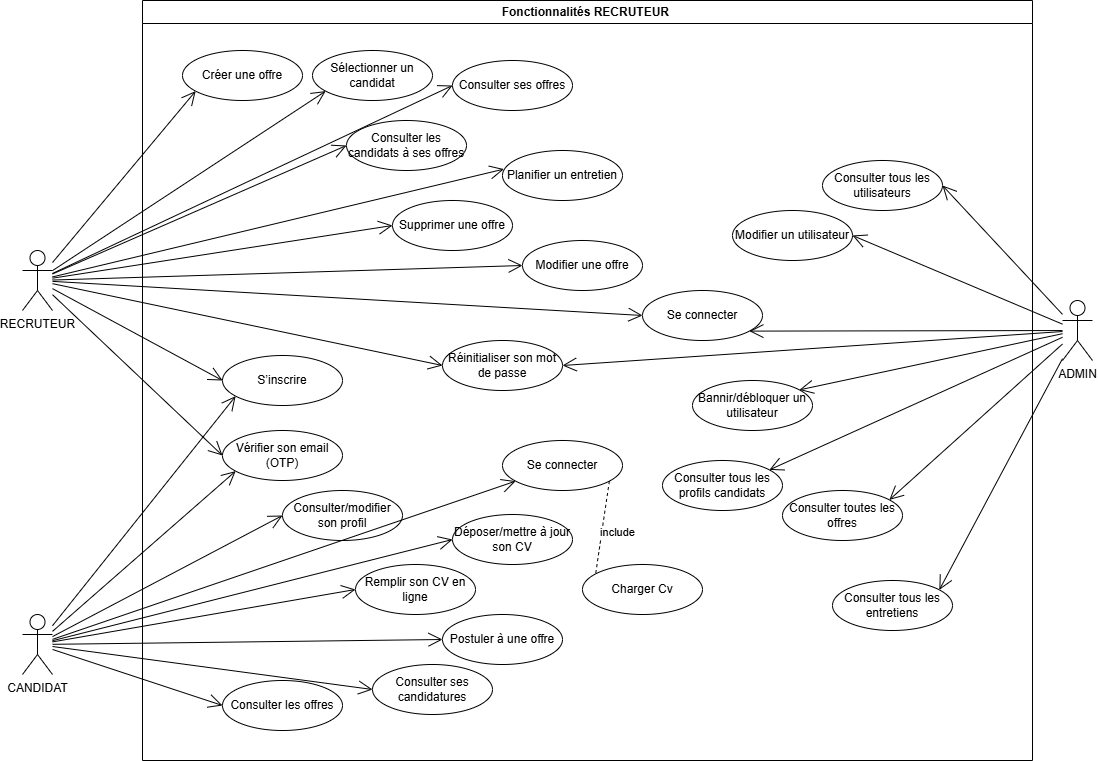

The diagram above was exported from draw.io. Its source (the exported page's mxGraphModel, read from the mxfile embedded in the PNG):
<mxGraphModel dx="25620" dy="11240" grid="1" gridSize="10" guides="1" tooltips="1" connect="1" arrows="1" fold="1" page="1" pageScale="1" pageWidth="827" pageHeight="1169" math="0" shadow="0">
  <root>
    <mxCell id="0" />
    <mxCell id="1" parent="0" />
    <mxCell id="rMTfVWOFUtN1ChcJy6LE-35" value="RECRUTEUR" style="shape=umlActor;verticalLabelPosition=bottom;verticalAlign=top;html=1;outlineConnect=0;" parent="1" vertex="1">
      <mxGeometry x="140" y="1360" width="30" height="60" as="geometry" />
    </mxCell>
    <mxCell id="rMTfVWOFUtN1ChcJy6LE-51" value="" style="endArrow=open;endFill=1;endSize=12;html=1;rounded=0;entryX=0;entryY=0.5;entryDx=0;entryDy=0;" parent="1" source="rMTfVWOFUtN1ChcJy6LE-35" target="rMTfVWOFUtN1ChcJy6LE-42" edge="1">
      <mxGeometry width="160" relative="1" as="geometry">
        <mxPoint x="330" y="1000.5" as="sourcePoint" />
        <mxPoint x="406" y="834.5" as="targetPoint" />
      </mxGeometry>
    </mxCell>
    <mxCell id="rMTfVWOFUtN1ChcJy6LE-52" value="" style="endArrow=open;endFill=1;endSize=12;html=1;rounded=0;entryX=0;entryY=0.5;entryDx=0;entryDy=0;" parent="1" source="rMTfVWOFUtN1ChcJy6LE-35" target="rMTfVWOFUtN1ChcJy6LE-41" edge="1">
      <mxGeometry width="160" relative="1" as="geometry">
        <mxPoint x="330" y="1010.5" as="sourcePoint" />
        <mxPoint x="406" y="844.5" as="targetPoint" />
      </mxGeometry>
    </mxCell>
    <mxCell id="rMTfVWOFUtN1ChcJy6LE-53" value="" style="endArrow=open;endFill=1;endSize=12;html=1;rounded=0;entryX=0;entryY=0.5;entryDx=0;entryDy=0;" parent="1" source="rMTfVWOFUtN1ChcJy6LE-35" target="rMTfVWOFUtN1ChcJy6LE-46" edge="1">
      <mxGeometry width="160" relative="1" as="geometry">
        <mxPoint x="410" y="1070.5" as="sourcePoint" />
        <mxPoint x="486" y="904.5" as="targetPoint" />
      </mxGeometry>
    </mxCell>
    <mxCell id="rMTfVWOFUtN1ChcJy6LE-54" value="" style="endArrow=open;endFill=1;endSize=12;html=1;rounded=0;entryX=0;entryY=0.5;entryDx=0;entryDy=0;" parent="1" source="rMTfVWOFUtN1ChcJy6LE-35" target="rMTfVWOFUtN1ChcJy6LE-44" edge="1">
      <mxGeometry width="160" relative="1" as="geometry">
        <mxPoint x="310" y="1040.5" as="sourcePoint" />
        <mxPoint x="386" y="874.5" as="targetPoint" />
      </mxGeometry>
    </mxCell>
    <mxCell id="rMTfVWOFUtN1ChcJy6LE-55" value="" style="endArrow=open;endFill=1;endSize=12;html=1;rounded=0;entryX=0;entryY=1;entryDx=0;entryDy=0;" parent="1" source="rMTfVWOFUtN1ChcJy6LE-35" target="rMTfVWOFUtN1ChcJy6LE-45" edge="1">
      <mxGeometry width="160" relative="1" as="geometry">
        <mxPoint x="420" y="1170.5" as="sourcePoint" />
        <mxPoint x="496" y="1004.5" as="targetPoint" />
      </mxGeometry>
    </mxCell>
    <mxCell id="rMTfVWOFUtN1ChcJy6LE-59" value="" style="endArrow=open;endFill=1;endSize=12;html=1;rounded=0;entryX=0.012;entryY=0.372;entryDx=0;entryDy=0;entryPerimeter=0;" parent="1" source="rMTfVWOFUtN1ChcJy6LE-35" target="rMTfVWOFUtN1ChcJy6LE-56" edge="1">
      <mxGeometry width="160" relative="1" as="geometry">
        <mxPoint x="320" y="837" as="sourcePoint" />
        <mxPoint x="396" y="1102" as="targetPoint" />
      </mxGeometry>
    </mxCell>
    <mxCell id="difhIWLkGnhht6ZjQqij-1" value="Fonctionnalités RECRUTEUR&amp;nbsp;" style="swimlane;whiteSpace=wrap;html=1;" parent="1" vertex="1">
      <mxGeometry x="260" y="1110" width="890" height="760" as="geometry" />
    </mxCell>
    <mxCell id="rMTfVWOFUtN1ChcJy6LE-56" value="Planifier un entretien" style="ellipse;whiteSpace=wrap;html=1;" parent="difhIWLkGnhht6ZjQqij-1" vertex="1">
      <mxGeometry x="360" y="150" width="120" height="50" as="geometry" />
    </mxCell>
    <mxCell id="rMTfVWOFUtN1ChcJy6LE-45" value="Sélectionner un candidat" style="ellipse;whiteSpace=wrap;html=1;" parent="difhIWLkGnhht6ZjQqij-1" vertex="1">
      <mxGeometry x="170" y="50" width="120" height="50" as="geometry" />
    </mxCell>
    <mxCell id="rMTfVWOFUtN1ChcJy6LE-44" value="Consulter les candidats à ses offres" style="ellipse;whiteSpace=wrap;html=1;" parent="difhIWLkGnhht6ZjQqij-1" vertex="1">
      <mxGeometry x="204" y="120" width="120" height="50" as="geometry" />
    </mxCell>
    <mxCell id="rMTfVWOFUtN1ChcJy6LE-46" value="Consulter ses offres" style="ellipse;whiteSpace=wrap;html=1;" parent="difhIWLkGnhht6ZjQqij-1" vertex="1">
      <mxGeometry x="310" y="60" width="120" height="50" as="geometry" />
    </mxCell>
    <mxCell id="rMTfVWOFUtN1ChcJy6LE-41" value="Supprimer une offre" style="ellipse;whiteSpace=wrap;html=1;" parent="difhIWLkGnhht6ZjQqij-1" vertex="1">
      <mxGeometry x="250" y="200" width="120" height="50" as="geometry" />
    </mxCell>
    <mxCell id="rMTfVWOFUtN1ChcJy6LE-42" value="Modifier une offre" style="ellipse;whiteSpace=wrap;html=1;" parent="difhIWLkGnhht6ZjQqij-1" vertex="1">
      <mxGeometry x="380" y="240" width="120" height="50" as="geometry" />
    </mxCell>
    <mxCell id="rMTfVWOFUtN1ChcJy6LE-8" value="Consulter/modifier son profil" style="ellipse;whiteSpace=wrap;html=1;" parent="difhIWLkGnhht6ZjQqij-1" vertex="1">
      <mxGeometry x="139.99999999999997" y="490" width="120" height="50" as="geometry" />
    </mxCell>
    <mxCell id="rMTfVWOFUtN1ChcJy6LE-9" value="Remplir son CV en ligne" style="ellipse;whiteSpace=wrap;html=1;" parent="difhIWLkGnhht6ZjQqij-1" vertex="1">
      <mxGeometry x="212.99999999999997" y="564" width="120" height="50" as="geometry" />
    </mxCell>
    <mxCell id="rMTfVWOFUtN1ChcJy6LE-10" value="Déposer/mettre à jour son CV" style="ellipse;whiteSpace=wrap;html=1;" parent="difhIWLkGnhht6ZjQqij-1" vertex="1">
      <mxGeometry x="310" y="514" width="120" height="50" as="geometry" />
    </mxCell>
    <mxCell id="rMTfVWOFUtN1ChcJy6LE-12" value="Consulter ses candidatures" style="ellipse;whiteSpace=wrap;html=1;" parent="difhIWLkGnhht6ZjQqij-1" vertex="1">
      <mxGeometry x="229.99999999999997" y="664" width="120" height="50" as="geometry" />
    </mxCell>
    <mxCell id="rMTfVWOFUtN1ChcJy6LE-13" value="Consulter les offres" style="ellipse;whiteSpace=wrap;html=1;" parent="difhIWLkGnhht6ZjQqij-1" vertex="1">
      <mxGeometry x="80" y="680" width="120" height="50" as="geometry" />
    </mxCell>
    <mxCell id="rMTfVWOFUtN1ChcJy6LE-14" value="Postuler à une offre" style="ellipse;whiteSpace=wrap;html=1;" parent="difhIWLkGnhht6ZjQqij-1" vertex="1">
      <mxGeometry x="300" y="614" width="120" height="50" as="geometry" />
    </mxCell>
    <mxCell id="difhIWLkGnhht6ZjQqij-4" value="S’inscrire" style="ellipse;whiteSpace=wrap;html=1;" parent="difhIWLkGnhht6ZjQqij-1" vertex="1">
      <mxGeometry x="80" y="355" width="120" height="50" as="geometry" />
    </mxCell>
    <mxCell id="difhIWLkGnhht6ZjQqij-5" value="Se connecter" style="ellipse;whiteSpace=wrap;html=1;" parent="difhIWLkGnhht6ZjQqij-1" vertex="1">
      <mxGeometry x="500" y="290" width="120" height="50" as="geometry" />
    </mxCell>
    <mxCell id="difhIWLkGnhht6ZjQqij-6" value="Vérifier son email (OTP)" style="ellipse;whiteSpace=wrap;html=1;" parent="difhIWLkGnhht6ZjQqij-1" vertex="1">
      <mxGeometry x="80" y="430" width="120" height="50" as="geometry" />
    </mxCell>
    <mxCell id="difhIWLkGnhht6ZjQqij-7" value="Créer une offre" style="ellipse;whiteSpace=wrap;html=1;" parent="difhIWLkGnhht6ZjQqij-1" vertex="1">
      <mxGeometry x="40" y="50" width="120" height="50" as="geometry" />
    </mxCell>
    <mxCell id="difhIWLkGnhht6ZjQqij-8" value="Réinitialiser son mot de passe" style="ellipse;whiteSpace=wrap;html=1;" parent="difhIWLkGnhht6ZjQqij-1" vertex="1">
      <mxGeometry x="300" y="340" width="120" height="50" as="geometry" />
    </mxCell>
    <mxCell id="difhIWLkGnhht6ZjQqij-18" value="Se connecter" style="ellipse;whiteSpace=wrap;html=1;" parent="difhIWLkGnhht6ZjQqij-1" vertex="1">
      <mxGeometry x="360" y="440" width="120" height="50" as="geometry" />
    </mxCell>
    <mxCell id="difhIWLkGnhht6ZjQqij-20" value="Charger Cv" style="ellipse;whiteSpace=wrap;html=1;" parent="difhIWLkGnhht6ZjQqij-1" vertex="1">
      <mxGeometry x="440" y="564" width="120" height="50" as="geometry" />
    </mxCell>
    <mxCell id="difhIWLkGnhht6ZjQqij-19" value="" style="endArrow=none;dashed=1;html=1;rounded=0;exitX=1;exitY=1;exitDx=0;exitDy=0;entryX=0;entryY=0;entryDx=0;entryDy=0;" parent="difhIWLkGnhht6ZjQqij-1" source="difhIWLkGnhht6ZjQqij-18" target="difhIWLkGnhht6ZjQqij-20" edge="1">
      <mxGeometry width="50" height="50" relative="1" as="geometry">
        <mxPoint x="840" y="270" as="sourcePoint" />
        <mxPoint x="570" y="250" as="targetPoint" />
      </mxGeometry>
    </mxCell>
    <mxCell id="difhIWLkGnhht6ZjQqij-21" value="include" style="edgeLabel;html=1;align=center;verticalAlign=middle;resizable=0;points=[];" parent="difhIWLkGnhht6ZjQqij-19" vertex="1" connectable="0">
      <mxGeometry x="-0.2502" y="4" relative="1" as="geometry">
        <mxPoint y="1" as="offset" />
      </mxGeometry>
    </mxCell>
    <mxCell id="rMTfVWOFUtN1ChcJy6LE-66" value="&lt;div&gt;Consulter tous les utilisateurs&lt;/div&gt;" style="ellipse;whiteSpace=wrap;html=1;" parent="difhIWLkGnhht6ZjQqij-1" vertex="1">
      <mxGeometry x="680" y="160" width="120" height="50" as="geometry" />
    </mxCell>
    <mxCell id="rMTfVWOFUtN1ChcJy6LE-67" value="Bannir/débloquer un utilisateur" style="ellipse;whiteSpace=wrap;html=1;" parent="difhIWLkGnhht6ZjQqij-1" vertex="1">
      <mxGeometry x="550" y="380" width="120" height="50" as="geometry" />
    </mxCell>
    <mxCell id="rMTfVWOFUtN1ChcJy6LE-68" value="Modifier un utilisateur" style="ellipse;whiteSpace=wrap;html=1;" parent="difhIWLkGnhht6ZjQqij-1" vertex="1">
      <mxGeometry x="590" y="210" width="120" height="50" as="geometry" />
    </mxCell>
    <mxCell id="rMTfVWOFUtN1ChcJy6LE-70" value="Consulter toutes les offres" style="ellipse;whiteSpace=wrap;html=1;" parent="difhIWLkGnhht6ZjQqij-1" vertex="1">
      <mxGeometry x="640" y="490" width="120" height="50" as="geometry" />
    </mxCell>
    <mxCell id="rMTfVWOFUtN1ChcJy6LE-71" value="Consulter tous les entretiens" style="ellipse;whiteSpace=wrap;html=1;" parent="difhIWLkGnhht6ZjQqij-1" vertex="1">
      <mxGeometry x="690" y="580" width="120" height="50" as="geometry" />
    </mxCell>
    <mxCell id="rMTfVWOFUtN1ChcJy6LE-72" value="Consulter tous les profils candidats" style="ellipse;whiteSpace=wrap;html=1;" parent="difhIWLkGnhht6ZjQqij-1" vertex="1">
      <mxGeometry x="520" y="460" width="120" height="50" as="geometry" />
    </mxCell>
    <mxCell id="difhIWLkGnhht6ZjQqij-3" value="CANDIDAT" style="shape=umlActor;verticalLabelPosition=bottom;verticalAlign=top;html=1;outlineConnect=0;" parent="1" vertex="1">
      <mxGeometry x="140" y="1724" width="30" height="60" as="geometry" />
    </mxCell>
    <mxCell id="rMTfVWOFUtN1ChcJy6LE-22" value="" style="endArrow=open;endFill=1;endSize=12;html=1;rounded=0;entryX=0;entryY=0.5;entryDx=0;entryDy=0;" parent="1" source="difhIWLkGnhht6ZjQqij-3" target="rMTfVWOFUtN1ChcJy6LE-12" edge="1">
      <mxGeometry width="160" relative="1" as="geometry">
        <mxPoint x="322.0657142857142" y="1635" as="sourcePoint" />
        <mxPoint x="383.78" y="1745" as="targetPoint" />
      </mxGeometry>
    </mxCell>
    <mxCell id="rMTfVWOFUtN1ChcJy6LE-23" value="" style="endArrow=open;endFill=1;endSize=12;html=1;rounded=0;entryX=0;entryY=0.5;entryDx=0;entryDy=0;" parent="1" source="difhIWLkGnhht6ZjQqij-3" target="rMTfVWOFUtN1ChcJy6LE-13" edge="1">
      <mxGeometry width="160" relative="1" as="geometry">
        <mxPoint x="320.00222222222214" y="1635" as="sourcePoint" />
        <mxPoint x="493.78" y="1875" as="targetPoint" />
      </mxGeometry>
    </mxCell>
    <mxCell id="rMTfVWOFUtN1ChcJy6LE-21" value="" style="endArrow=open;endFill=1;endSize=12;html=1;rounded=0;entryX=0;entryY=0.5;entryDx=0;entryDy=0;" parent="1" source="difhIWLkGnhht6ZjQqij-3" target="rMTfVWOFUtN1ChcJy6LE-14" edge="1">
      <mxGeometry width="160" relative="1" as="geometry">
        <mxPoint x="265.77999999999986" y="1635" as="sourcePoint" />
        <mxPoint x="423.78" y="1775" as="targetPoint" />
      </mxGeometry>
    </mxCell>
    <mxCell id="rMTfVWOFUtN1ChcJy6LE-20" value="" style="endArrow=open;endFill=1;endSize=12;html=1;rounded=0;entryX=0;entryY=0.5;entryDx=0;entryDy=0;" parent="1" source="difhIWLkGnhht6ZjQqij-3" target="rMTfVWOFUtN1ChcJy6LE-9" edge="1">
      <mxGeometry width="160" relative="1" as="geometry">
        <mxPoint x="267.77999999999986" y="1623.1318681318683" as="sourcePoint" />
        <mxPoint x="343.78" y="1715" as="targetPoint" />
      </mxGeometry>
    </mxCell>
    <mxCell id="rMTfVWOFUtN1ChcJy6LE-19" value="" style="endArrow=open;endFill=1;endSize=12;html=1;rounded=0;entryX=0;entryY=0.5;entryDx=0;entryDy=0;" parent="1" source="difhIWLkGnhht6ZjQqij-3" target="rMTfVWOFUtN1ChcJy6LE-10" edge="1">
      <mxGeometry width="160" relative="1" as="geometry">
        <mxPoint x="268" y="1612" as="sourcePoint" />
        <mxPoint x="343.78" y="1705" as="targetPoint" />
      </mxGeometry>
    </mxCell>
    <mxCell id="rMTfVWOFUtN1ChcJy6LE-18" value="" style="endArrow=open;endFill=1;endSize=12;html=1;rounded=0;entryX=0;entryY=0.5;entryDx=0;entryDy=0;" parent="1" source="difhIWLkGnhht6ZjQqij-3" target="rMTfVWOFUtN1ChcJy6LE-8" edge="1">
      <mxGeometry width="160" relative="1" as="geometry">
        <mxPoint x="268" y="1598" as="sourcePoint" />
        <mxPoint x="343.78" y="1555" as="targetPoint" />
      </mxGeometry>
    </mxCell>
    <mxCell id="difhIWLkGnhht6ZjQqij-10" value="" style="endArrow=open;endFill=1;endSize=12;html=1;rounded=0;entryX=0;entryY=1;entryDx=0;entryDy=0;" parent="1" source="difhIWLkGnhht6ZjQqij-3" target="difhIWLkGnhht6ZjQqij-6" edge="1">
      <mxGeometry width="160" relative="1" as="geometry">
        <mxPoint x="180" y="1757" as="sourcePoint" />
        <mxPoint x="380" y="1665" as="targetPoint" />
      </mxGeometry>
    </mxCell>
    <mxCell id="difhIWLkGnhht6ZjQqij-11" value="" style="endArrow=open;endFill=1;endSize=12;html=1;rounded=0;entryX=0;entryY=0.5;entryDx=0;entryDy=0;" parent="1" source="rMTfVWOFUtN1ChcJy6LE-35" target="difhIWLkGnhht6ZjQqij-4" edge="1">
      <mxGeometry width="160" relative="1" as="geometry">
        <mxPoint x="180" y="1743" as="sourcePoint" />
        <mxPoint x="287" y="1593" as="targetPoint" />
      </mxGeometry>
    </mxCell>
    <mxCell id="difhIWLkGnhht6ZjQqij-12" value="" style="endArrow=open;endFill=1;endSize=12;html=1;rounded=0;entryX=0;entryY=0.5;entryDx=0;entryDy=0;" parent="1" source="rMTfVWOFUtN1ChcJy6LE-35" target="difhIWLkGnhht6ZjQqij-8" edge="1">
      <mxGeometry width="160" relative="1" as="geometry">
        <mxPoint x="180" y="1411" as="sourcePoint" />
        <mxPoint x="300" y="1495" as="targetPoint" />
      </mxGeometry>
    </mxCell>
    <mxCell id="difhIWLkGnhht6ZjQqij-13" value="" style="endArrow=open;endFill=1;endSize=12;html=1;rounded=0;entryX=0;entryY=1;entryDx=0;entryDy=0;" parent="1" source="rMTfVWOFUtN1ChcJy6LE-35" target="difhIWLkGnhht6ZjQqij-7" edge="1">
      <mxGeometry width="160" relative="1" as="geometry">
        <mxPoint x="190" y="1421" as="sourcePoint" />
        <mxPoint x="310" y="1505" as="targetPoint" />
      </mxGeometry>
    </mxCell>
    <mxCell id="difhIWLkGnhht6ZjQqij-14" value="" style="endArrow=open;endFill=1;endSize=12;html=1;rounded=0;entryX=0;entryY=0.5;entryDx=0;entryDy=0;" parent="1" source="rMTfVWOFUtN1ChcJy6LE-35" target="difhIWLkGnhht6ZjQqij-5" edge="1">
      <mxGeometry width="160" relative="1" as="geometry">
        <mxPoint x="200" y="1431" as="sourcePoint" />
        <mxPoint x="320" y="1515" as="targetPoint" />
      </mxGeometry>
    </mxCell>
    <mxCell id="difhIWLkGnhht6ZjQqij-15" value="" style="endArrow=open;endFill=1;endSize=12;html=1;rounded=0;entryX=0;entryY=0.5;entryDx=0;entryDy=0;" parent="1" source="rMTfVWOFUtN1ChcJy6LE-35" target="difhIWLkGnhht6ZjQqij-6" edge="1">
      <mxGeometry width="160" relative="1" as="geometry">
        <mxPoint x="180" y="1410" as="sourcePoint" />
        <mxPoint x="310" y="1495" as="targetPoint" />
      </mxGeometry>
    </mxCell>
    <mxCell id="difhIWLkGnhht6ZjQqij-16" value="" style="endArrow=open;endFill=1;endSize=12;html=1;rounded=0;entryX=0;entryY=1;entryDx=0;entryDy=0;" parent="1" source="difhIWLkGnhht6ZjQqij-3" target="difhIWLkGnhht6ZjQqij-4" edge="1">
      <mxGeometry width="160" relative="1" as="geometry">
        <mxPoint x="180" y="1748" as="sourcePoint" />
        <mxPoint x="327" y="1593" as="targetPoint" />
      </mxGeometry>
    </mxCell>
    <mxCell id="difhIWLkGnhht6ZjQqij-17" value="" style="endArrow=open;endFill=1;endSize=12;html=1;rounded=0;entryX=0;entryY=1;entryDx=0;entryDy=0;" parent="1" source="difhIWLkGnhht6ZjQqij-3" target="difhIWLkGnhht6ZjQqij-18" edge="1">
      <mxGeometry width="160" relative="1" as="geometry">
        <mxPoint x="180" y="1758" as="sourcePoint" />
        <mxPoint x="420" y="1665" as="targetPoint" />
      </mxGeometry>
    </mxCell>
    <mxCell id="rMTfVWOFUtN1ChcJy6LE-61" value="ADMIN" style="shape=umlActor;verticalLabelPosition=bottom;verticalAlign=top;html=1;outlineConnect=0;" parent="1" vertex="1">
      <mxGeometry x="1180" y="1410" width="30" height="60" as="geometry" />
    </mxCell>
    <mxCell id="rMTfVWOFUtN1ChcJy6LE-76" value="" style="endArrow=open;endFill=1;endSize=12;html=1;rounded=0;entryX=1;entryY=0.5;entryDx=0;entryDy=0;" parent="1" source="rMTfVWOFUtN1ChcJy6LE-61" target="rMTfVWOFUtN1ChcJy6LE-66" edge="1">
      <mxGeometry width="160" relative="1" as="geometry">
        <mxPoint x="790" y="1541" as="sourcePoint" />
        <mxPoint x="866" y="1375" as="targetPoint" />
      </mxGeometry>
    </mxCell>
    <mxCell id="rMTfVWOFUtN1ChcJy6LE-77" value="" style="endArrow=open;endFill=1;endSize=12;html=1;rounded=0;entryX=1;entryY=0.5;entryDx=0;entryDy=0;" parent="1" source="rMTfVWOFUtN1ChcJy6LE-61" target="rMTfVWOFUtN1ChcJy6LE-68" edge="1">
      <mxGeometry width="160" relative="1" as="geometry">
        <mxPoint x="790" y="1691" as="sourcePoint" />
        <mxPoint x="866" y="1525" as="targetPoint" />
      </mxGeometry>
    </mxCell>
    <mxCell id="rMTfVWOFUtN1ChcJy6LE-78" value="" style="endArrow=open;endFill=1;endSize=12;html=1;rounded=0;entryX=1;entryY=0;entryDx=0;entryDy=0;" parent="1" source="rMTfVWOFUtN1ChcJy6LE-61" target="rMTfVWOFUtN1ChcJy6LE-67" edge="1">
      <mxGeometry width="160" relative="1" as="geometry">
        <mxPoint x="790" y="1701" as="sourcePoint" />
        <mxPoint x="866" y="1535" as="targetPoint" />
      </mxGeometry>
    </mxCell>
    <mxCell id="rMTfVWOFUtN1ChcJy6LE-79" value="" style="endArrow=open;endFill=1;endSize=12;html=1;rounded=0;entryX=1;entryY=0;entryDx=0;entryDy=0;" parent="1" source="rMTfVWOFUtN1ChcJy6LE-61" target="rMTfVWOFUtN1ChcJy6LE-72" edge="1">
      <mxGeometry width="160" relative="1" as="geometry">
        <mxPoint x="870" y="1761" as="sourcePoint" />
        <mxPoint x="946" y="1595" as="targetPoint" />
      </mxGeometry>
    </mxCell>
    <mxCell id="rMTfVWOFUtN1ChcJy6LE-80" value="" style="endArrow=open;endFill=1;endSize=12;html=1;rounded=0;entryX=1;entryY=0;entryDx=0;entryDy=0;" parent="1" source="rMTfVWOFUtN1ChcJy6LE-61" target="rMTfVWOFUtN1ChcJy6LE-70" edge="1">
      <mxGeometry width="160" relative="1" as="geometry">
        <mxPoint x="770" y="1731" as="sourcePoint" />
        <mxPoint x="846" y="1565" as="targetPoint" />
      </mxGeometry>
    </mxCell>
    <mxCell id="rMTfVWOFUtN1ChcJy6LE-81" value="" style="endArrow=open;endFill=1;endSize=12;html=1;rounded=0;entryX=1;entryY=0;entryDx=0;entryDy=0;" parent="1" source="rMTfVWOFUtN1ChcJy6LE-61" target="rMTfVWOFUtN1ChcJy6LE-71" edge="1">
      <mxGeometry width="160" relative="1" as="geometry">
        <mxPoint x="880" y="1861" as="sourcePoint" />
        <mxPoint x="956" y="1695" as="targetPoint" />
      </mxGeometry>
    </mxCell>
    <mxCell id="difhIWLkGnhht6ZjQqij-29" value="" style="endArrow=open;endFill=1;endSize=12;html=1;rounded=0;entryX=1;entryY=0.5;entryDx=0;entryDy=0;" parent="1" source="rMTfVWOFUtN1ChcJy6LE-61" target="difhIWLkGnhht6ZjQqij-8" edge="1">
      <mxGeometry width="160" relative="1" as="geometry">
        <mxPoint x="1190" y="1449" as="sourcePoint" />
        <mxPoint x="920" y="1435" as="targetPoint" />
      </mxGeometry>
    </mxCell>
    <mxCell id="difhIWLkGnhht6ZjQqij-30" value="" style="endArrow=open;endFill=1;endSize=12;html=1;rounded=0;entryX=1;entryY=1;entryDx=0;entryDy=0;" parent="1" source="rMTfVWOFUtN1ChcJy6LE-61" target="difhIWLkGnhht6ZjQqij-5" edge="1">
      <mxGeometry width="160" relative="1" as="geometry">
        <mxPoint x="1190" y="1453" as="sourcePoint" />
        <mxPoint x="923" y="1508" as="targetPoint" />
      </mxGeometry>
    </mxCell>
  </root>
</mxGraphModel>